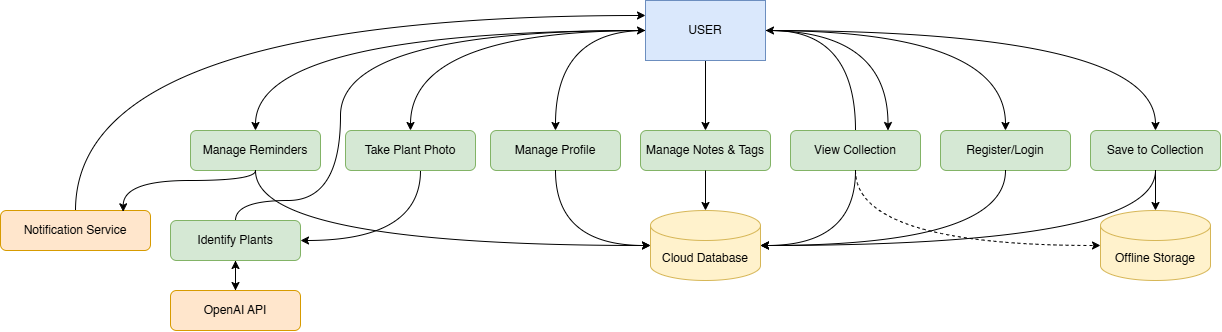

The diagram above was exported from draw.io. Its source (the exported page's mxGraphModel, read from the mxfile embedded in the PNG):
<mxGraphModel dx="1910" dy="1216" grid="1" gridSize="10" guides="1" tooltips="1" connect="1" arrows="1" fold="1" page="1" pageScale="1" pageWidth="850" pageHeight="1100" math="0" shadow="0">
  <root>
    <mxCell id="0" />
    <mxCell id="1" parent="0" />
    <mxCell id="VSQrBwWODCjwkmrubdi9-29" edge="1" parent="1" source="VSQrBwWODCjwkmrubdi9-1" style="edgeStyle=orthogonalEdgeStyle;rounded=0;orthogonalLoop=1;jettySize=auto;html=1;entryX=0.5;entryY=0;entryDx=0;entryDy=0;curved=1;" target="VSQrBwWODCjwkmrubdi9-4">
      <mxGeometry relative="1" as="geometry" />
    </mxCell>
    <mxCell id="VSQrBwWODCjwkmrubdi9-30" edge="1" parent="1" source="VSQrBwWODCjwkmrubdi9-1" style="edgeStyle=orthogonalEdgeStyle;rounded=0;orthogonalLoop=1;jettySize=auto;html=1;entryX=0.5;entryY=0;entryDx=0;entryDy=0;curved=1;" target="VSQrBwWODCjwkmrubdi9-7">
      <mxGeometry relative="1" as="geometry" />
    </mxCell>
    <mxCell id="VSQrBwWODCjwkmrubdi9-31" edge="1" parent="1" source="VSQrBwWODCjwkmrubdi9-1" style="edgeStyle=orthogonalEdgeStyle;rounded=0;orthogonalLoop=1;jettySize=auto;html=1;entryX=0.5;entryY=0;entryDx=0;entryDy=0;curved=1;" target="VSQrBwWODCjwkmrubdi9-8">
      <mxGeometry relative="1" as="geometry" />
    </mxCell>
    <mxCell id="VSQrBwWODCjwkmrubdi9-32" edge="1" parent="1" source="VSQrBwWODCjwkmrubdi9-1" style="edgeStyle=orthogonalEdgeStyle;rounded=0;orthogonalLoop=1;jettySize=auto;html=1;" target="VSQrBwWODCjwkmrubdi9-9">
      <mxGeometry relative="1" as="geometry" />
    </mxCell>
    <mxCell id="VSQrBwWODCjwkmrubdi9-34" edge="1" parent="1" source="VSQrBwWODCjwkmrubdi9-1" style="edgeStyle=orthogonalEdgeStyle;rounded=0;orthogonalLoop=1;jettySize=auto;html=1;entryX=0.75;entryY=0;entryDx=0;entryDy=0;curved=1;" target="VSQrBwWODCjwkmrubdi9-10">
      <mxGeometry relative="1" as="geometry" />
    </mxCell>
    <mxCell id="VSQrBwWODCjwkmrubdi9-35" edge="1" parent="1" source="VSQrBwWODCjwkmrubdi9-1" style="edgeStyle=orthogonalEdgeStyle;rounded=0;orthogonalLoop=1;jettySize=auto;html=1;curved=1;" target="VSQrBwWODCjwkmrubdi9-12">
      <mxGeometry relative="1" as="geometry" />
    </mxCell>
    <mxCell id="VSQrBwWODCjwkmrubdi9-36" edge="1" parent="1" source="VSQrBwWODCjwkmrubdi9-1" style="edgeStyle=orthogonalEdgeStyle;rounded=0;orthogonalLoop=1;jettySize=auto;html=1;entryX=0.5;entryY=0;entryDx=0;entryDy=0;curved=1;" target="VSQrBwWODCjwkmrubdi9-13">
      <mxGeometry relative="1" as="geometry" />
    </mxCell>
    <mxCell id="VSQrBwWODCjwkmrubdi9-1" parent="1" style="rounded=0;whiteSpace=wrap;html=1;fillColor=#dae8fc;strokeColor=#6c8ebf;" value="USER" vertex="1">
      <mxGeometry height="60" width="120" x="425" y="150" as="geometry" />
    </mxCell>
    <mxCell id="VSQrBwWODCjwkmrubdi9-16" edge="1" parent="1" source="VSQrBwWODCjwkmrubdi9-2" style="edgeStyle=orthogonalEdgeStyle;rounded=0;orthogonalLoop=1;jettySize=auto;html=1;entryX=0;entryY=0.25;entryDx=0;entryDy=0;curved=1;" target="VSQrBwWODCjwkmrubdi9-1">
      <mxGeometry relative="1" as="geometry">
        <Array as="points">
          <mxPoint x="-145" y="165" />
        </Array>
      </mxGeometry>
    </mxCell>
    <mxCell id="VSQrBwWODCjwkmrubdi9-2" parent="1" style="rounded=1;whiteSpace=wrap;html=1;fillColor=#ffe6cc;strokeColor=#d79b00;" value="Notification Service" vertex="1">
      <mxGeometry height="40" width="150" x="-220" y="360" as="geometry" />
    </mxCell>
    <mxCell id="VSQrBwWODCjwkmrubdi9-4" parent="1" style="rounded=1;whiteSpace=wrap;html=1;fillColor=#d5e8d4;strokeColor=#82b366;" value="Manage Reminders" vertex="1">
      <mxGeometry height="40" width="130" x="-30" y="280" as="geometry" />
    </mxCell>
    <mxCell id="VSQrBwWODCjwkmrubdi9-18" edge="1" parent="1" source="VSQrBwWODCjwkmrubdi9-5" style="edgeStyle=orthogonalEdgeStyle;rounded=0;orthogonalLoop=1;jettySize=auto;html=1;" target="VSQrBwWODCjwkmrubdi9-6">
      <mxGeometry relative="1" as="geometry" />
    </mxCell>
    <mxCell id="VSQrBwWODCjwkmrubdi9-25" edge="1" parent="1" source="VSQrBwWODCjwkmrubdi9-5" style="edgeStyle=orthogonalEdgeStyle;rounded=0;orthogonalLoop=1;jettySize=auto;html=1;entryX=0;entryY=0.5;entryDx=0;entryDy=0;curved=1;exitX=0.5;exitY=0;exitDx=0;exitDy=0;" target="VSQrBwWODCjwkmrubdi9-1">
      <mxGeometry relative="1" as="geometry">
        <Array as="points">
          <mxPoint x="15" y="350" />
          <mxPoint x="120" y="350" />
          <mxPoint x="120" y="180" />
        </Array>
      </mxGeometry>
    </mxCell>
    <mxCell id="VSQrBwWODCjwkmrubdi9-5" parent="1" style="rounded=1;whiteSpace=wrap;html=1;fillColor=#d5e8d4;strokeColor=#82b366;" value="Identify Plants" vertex="1">
      <mxGeometry height="40" width="130" x="-50" y="370" as="geometry" />
    </mxCell>
    <mxCell id="VSQrBwWODCjwkmrubdi9-23" edge="1" parent="1" source="VSQrBwWODCjwkmrubdi9-6" style="edgeStyle=orthogonalEdgeStyle;rounded=0;orthogonalLoop=1;jettySize=auto;html=1;entryX=0.5;entryY=1;entryDx=0;entryDy=0;" target="VSQrBwWODCjwkmrubdi9-5">
      <mxGeometry relative="1" as="geometry" />
    </mxCell>
    <mxCell id="VSQrBwWODCjwkmrubdi9-6" parent="1" style="rounded=1;whiteSpace=wrap;html=1;fillColor=#ffe6cc;strokeColor=#d79b00;" value="OpenAI API" vertex="1">
      <mxGeometry height="40" width="130" x="-50" y="440" as="geometry" />
    </mxCell>
    <mxCell id="VSQrBwWODCjwkmrubdi9-24" edge="1" parent="1" source="VSQrBwWODCjwkmrubdi9-7" style="edgeStyle=orthogonalEdgeStyle;rounded=0;orthogonalLoop=1;jettySize=auto;html=1;entryX=1;entryY=0.5;entryDx=0;entryDy=0;curved=1;" target="VSQrBwWODCjwkmrubdi9-5">
      <mxGeometry relative="1" as="geometry">
        <Array as="points">
          <mxPoint x="200" y="390" />
        </Array>
      </mxGeometry>
    </mxCell>
    <mxCell id="VSQrBwWODCjwkmrubdi9-7" parent="1" style="rounded=1;whiteSpace=wrap;html=1;fillColor=#d5e8d4;strokeColor=#82b366;" value="Take Plant Photo" vertex="1">
      <mxGeometry height="40" width="130" x="125" y="280" as="geometry" />
    </mxCell>
    <mxCell id="VSQrBwWODCjwkmrubdi9-8" parent="1" style="rounded=1;whiteSpace=wrap;html=1;fillColor=#d5e8d4;strokeColor=#82b366;" value="Manage Profile" vertex="1">
      <mxGeometry height="40" width="130" x="270" y="280" as="geometry" />
    </mxCell>
    <mxCell id="VSQrBwWODCjwkmrubdi9-9" parent="1" style="rounded=1;whiteSpace=wrap;html=1;fillColor=#d5e8d4;strokeColor=#82b366;" value="Manage Notes &amp;amp; Tags" vertex="1">
      <mxGeometry height="40" width="130" x="420" y="280" as="geometry" />
    </mxCell>
    <mxCell id="VSQrBwWODCjwkmrubdi9-33" edge="1" parent="1" source="VSQrBwWODCjwkmrubdi9-10" style="edgeStyle=orthogonalEdgeStyle;rounded=0;orthogonalLoop=1;jettySize=auto;html=1;entryX=1;entryY=0.5;entryDx=0;entryDy=0;curved=1;exitX=0.5;exitY=0;exitDx=0;exitDy=0;" target="VSQrBwWODCjwkmrubdi9-1">
      <mxGeometry relative="1" as="geometry" />
    </mxCell>
    <mxCell id="VSQrBwWODCjwkmrubdi9-10" parent="1" style="rounded=1;whiteSpace=wrap;html=1;fillColor=#d5e8d4;strokeColor=#82b366;" value="View Collection" vertex="1">
      <mxGeometry height="40" width="130" x="570" y="280" as="geometry" />
    </mxCell>
    <mxCell id="VSQrBwWODCjwkmrubdi9-12" parent="1" style="rounded=1;whiteSpace=wrap;html=1;fillColor=#d5e8d4;strokeColor=#82b366;" value="Register/Login" vertex="1">
      <mxGeometry height="40" width="130" x="720" y="280" as="geometry" />
    </mxCell>
    <mxCell id="VSQrBwWODCjwkmrubdi9-13" parent="1" style="rounded=1;whiteSpace=wrap;html=1;fillColor=#d5e8d4;strokeColor=#82b366;" value="Save to Collection" vertex="1">
      <mxGeometry height="40" width="130" x="870" y="280" as="geometry" />
    </mxCell>
    <mxCell id="VSQrBwWODCjwkmrubdi9-14" parent="1" style="shape=cylinder3;whiteSpace=wrap;html=1;boundedLbl=1;backgroundOutline=1;size=15;fillColor=#fff2cc;strokeColor=#d6b656;" value="Cloud Database" vertex="1">
      <mxGeometry height="70" width="110" x="430" y="360" as="geometry" />
    </mxCell>
    <mxCell id="VSQrBwWODCjwkmrubdi9-15" parent="1" style="shape=cylinder3;whiteSpace=wrap;html=1;boundedLbl=1;backgroundOutline=1;size=15;fillColor=#fff2cc;strokeColor=#d6b656;" value="Offline Storage" vertex="1">
      <mxGeometry height="70" width="110" x="880" y="360" as="geometry" />
    </mxCell>
    <mxCell id="VSQrBwWODCjwkmrubdi9-17" edge="1" parent="1" source="VSQrBwWODCjwkmrubdi9-4" style="edgeStyle=orthogonalEdgeStyle;rounded=0;orthogonalLoop=1;jettySize=auto;html=1;entryX=0.818;entryY=0.032;entryDx=0;entryDy=0;entryPerimeter=0;curved=1;" target="VSQrBwWODCjwkmrubdi9-2">
      <mxGeometry relative="1" as="geometry">
        <Array as="points">
          <mxPoint x="35" y="330" />
          <mxPoint x="-97" y="330" />
        </Array>
      </mxGeometry>
    </mxCell>
    <mxCell id="VSQrBwWODCjwkmrubdi9-26" edge="1" parent="1" source="VSQrBwWODCjwkmrubdi9-9" style="edgeStyle=orthogonalEdgeStyle;rounded=0;orthogonalLoop=1;jettySize=auto;html=1;entryX=0.5;entryY=0;entryDx=0;entryDy=0;entryPerimeter=0;" target="VSQrBwWODCjwkmrubdi9-14">
      <mxGeometry relative="1" as="geometry" />
    </mxCell>
    <mxCell id="VSQrBwWODCjwkmrubdi9-37" edge="1" parent="1" source="VSQrBwWODCjwkmrubdi9-13" style="edgeStyle=orthogonalEdgeStyle;rounded=0;orthogonalLoop=1;jettySize=auto;html=1;entryX=0.5;entryY=0;entryDx=0;entryDy=0;entryPerimeter=0;" target="VSQrBwWODCjwkmrubdi9-15">
      <mxGeometry relative="1" as="geometry" />
    </mxCell>
    <mxCell id="VSQrBwWODCjwkmrubdi9-39" edge="1" parent="1" source="VSQrBwWODCjwkmrubdi9-10" style="edgeStyle=orthogonalEdgeStyle;rounded=0;orthogonalLoop=1;jettySize=auto;html=1;entryX=0;entryY=0.5;entryDx=0;entryDy=0;entryPerimeter=0;curved=1;exitX=0.5;exitY=1;exitDx=0;exitDy=0;dashed=1;" target="VSQrBwWODCjwkmrubdi9-15">
      <mxGeometry relative="1" as="geometry" />
    </mxCell>
    <mxCell id="VSQrBwWODCjwkmrubdi9-41" edge="1" parent="1" source="VSQrBwWODCjwkmrubdi9-12" style="edgeStyle=orthogonalEdgeStyle;rounded=0;orthogonalLoop=1;jettySize=auto;html=1;entryX=1;entryY=0.5;entryDx=0;entryDy=0;entryPerimeter=0;curved=1;exitX=0.5;exitY=1;exitDx=0;exitDy=0;" target="VSQrBwWODCjwkmrubdi9-14">
      <mxGeometry relative="1" as="geometry" />
    </mxCell>
    <mxCell id="VSQrBwWODCjwkmrubdi9-42" edge="1" parent="1" source="VSQrBwWODCjwkmrubdi9-13" style="edgeStyle=orthogonalEdgeStyle;rounded=0;orthogonalLoop=1;jettySize=auto;html=1;entryX=1;entryY=0.5;entryDx=0;entryDy=0;entryPerimeter=0;curved=1;exitX=0.5;exitY=1;exitDx=0;exitDy=0;" target="VSQrBwWODCjwkmrubdi9-14">
      <mxGeometry relative="1" as="geometry" />
    </mxCell>
    <mxCell id="VSQrBwWODCjwkmrubdi9-43" edge="1" parent="1" source="VSQrBwWODCjwkmrubdi9-10" style="edgeStyle=orthogonalEdgeStyle;rounded=0;orthogonalLoop=1;jettySize=auto;html=1;entryX=1;entryY=0.5;entryDx=0;entryDy=0;entryPerimeter=0;curved=1;exitX=0.5;exitY=1;exitDx=0;exitDy=0;" target="VSQrBwWODCjwkmrubdi9-14">
      <mxGeometry relative="1" as="geometry" />
    </mxCell>
    <mxCell id="VSQrBwWODCjwkmrubdi9-44" edge="1" parent="1" source="VSQrBwWODCjwkmrubdi9-8" style="edgeStyle=orthogonalEdgeStyle;rounded=0;orthogonalLoop=1;jettySize=auto;html=1;entryX=0;entryY=0.5;entryDx=0;entryDy=0;entryPerimeter=0;curved=1;exitX=0.5;exitY=1;exitDx=0;exitDy=0;" target="VSQrBwWODCjwkmrubdi9-14">
      <mxGeometry relative="1" as="geometry" />
    </mxCell>
    <mxCell id="VSQrBwWODCjwkmrubdi9-45" edge="1" parent="1" source="VSQrBwWODCjwkmrubdi9-4" style="edgeStyle=orthogonalEdgeStyle;rounded=0;orthogonalLoop=1;jettySize=auto;html=1;entryX=0;entryY=0.5;entryDx=0;entryDy=0;entryPerimeter=0;curved=1;exitX=0.5;exitY=1;exitDx=0;exitDy=0;" target="VSQrBwWODCjwkmrubdi9-14">
      <mxGeometry relative="1" as="geometry" />
    </mxCell>
  </root>
</mxGraphModel>